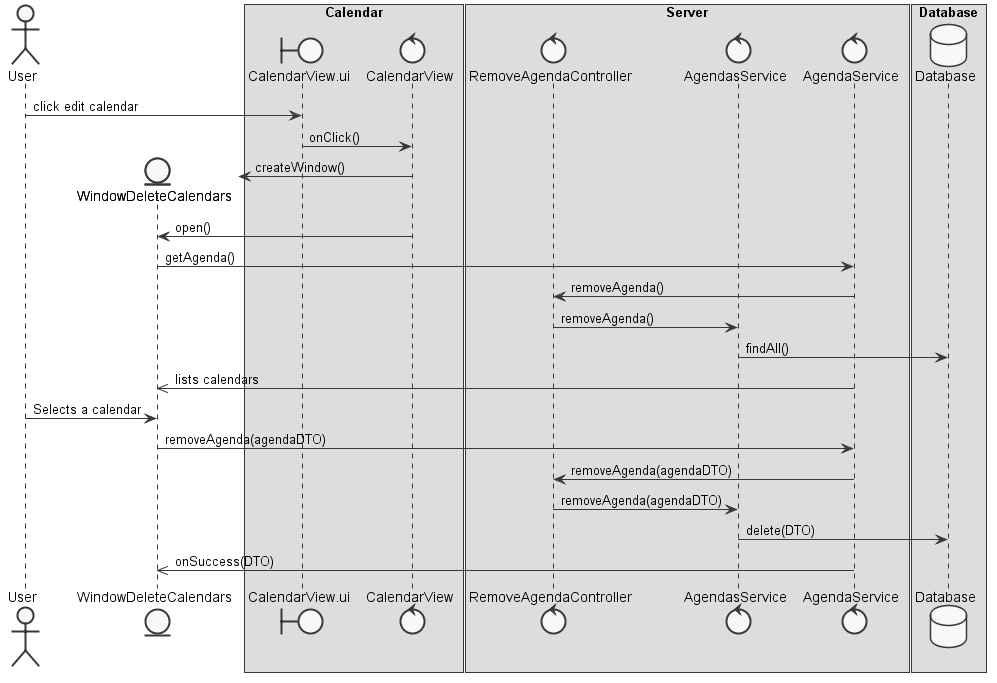

The diagram above was rendered by PlantUML. Its source (embedded in the PNG):
@startuml  design2
skinparam handwritten false
skinparam monochrome true
skinparam packageStyle rect
skinparam defaultFontName FG Virgil
skinparam shadowing false

actor User
boundary CalendarView.ui
control CalendarView
entity WindowDeleteCalendars
control AgendaService
control RemoveAgendaController
control AgendasService
database Database

box "Calendar"
participant CalendarView.ui
participant CalendarView
end box

box "Server"
participant RemoveAgendaController
participant AgendasService
participant AgendaService
end box

box "Database"
participant Database
end box

User -> CalendarView.ui : click edit calendar
CalendarView.ui -> CalendarView : onClick()
create WindowDeleteCalendars
CalendarView -> WindowDeleteCalendars : createWindow()
CalendarView -> WindowDeleteCalendars : open()
WindowDeleteCalendars -> AgendaService : getAgenda()
AgendaService -> RemoveAgendaController : removeAgenda()
RemoveAgendaController -> AgendasService : removeAgenda()
AgendasService -> Database : findAll()
AgendaService ->> WindowDeleteCalendars : lists calendars
User -> WindowDeleteCalendars : Selects a calendar
WindowDeleteCalendars -> AgendaService : removeAgenda(agendaDTO)
AgendaService -> RemoveAgendaController : removeAgenda(agendaDTO)
RemoveAgendaController -> AgendasService : removeAgenda(agendaDTO)
AgendasService -> Database : delete(DTO)
AgendaService ->> WindowDeleteCalendars : onSuccess(DTO)

@enduml